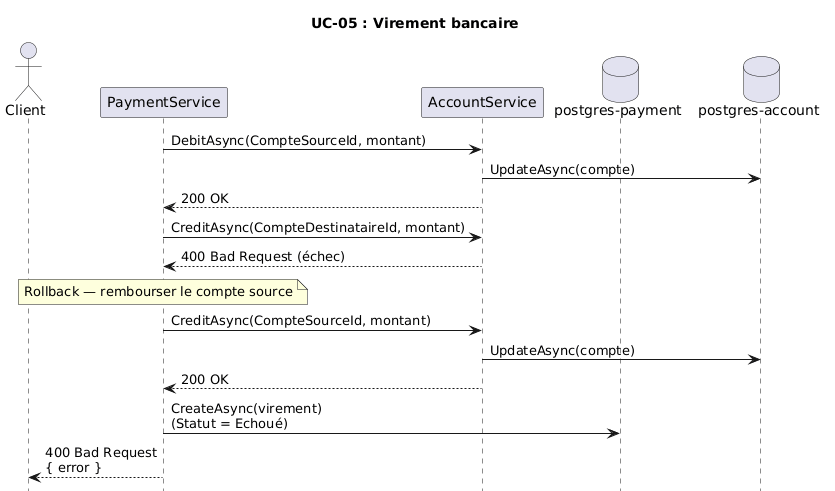

The diagram above was rendered by PlantUML. Its source (embedded in the PNG):
@startuml
title UC-05 : Virement bancaire

hide footbox

actor Client
participant "PaymentService" as PS
participant "AccountService" as AS
database "postgres-payment" as PayDB
database "postgres-account" as AccDB

PS -> AS : DebitAsync(CompteSourceId, montant)
AS -> AccDB : UpdateAsync(compte)
AS --> PS : 200 OK

PS -> AS : CreditAsync(CompteDestinataireId, montant)
AS --> PS : 400 Bad Request (échec)

note over PS : Rollback — rembourser le compte source
PS -> AS : CreditAsync(CompteSourceId, montant)
AS -> AccDB : UpdateAsync(compte)
AS --> PS : 200 OK

PS -> PayDB : CreateAsync(virement)\n(Statut = Echoué)
PS --> Client : 400 Bad Request\n{ error }
@enduml